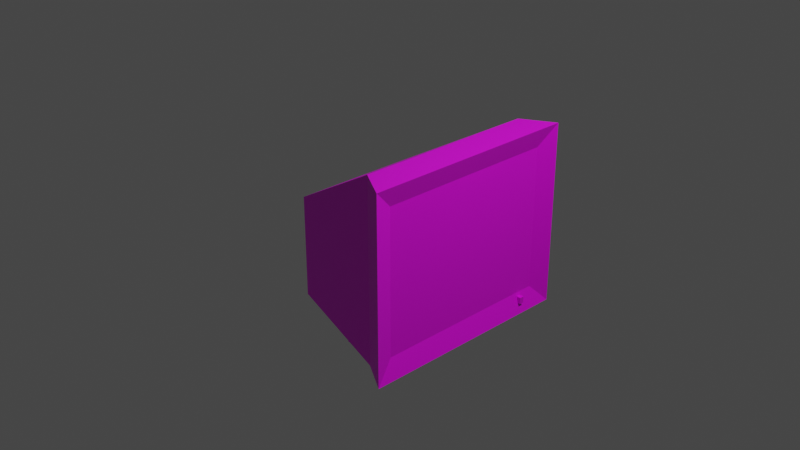 # Source: monitor.blend  (saved by Blender 2.83.19; exported with 4.5.12 LTS)
import bpy
from mathutils import Matrix  # noqa: F401  (used for matrix-valued properties, if any)

bpy.ops.wm.read_factory_settings(use_empty=True)
scene = bpy.context.scene
scene.name = 'Scene'

# ---- collections
col_collection = bpy.data.collections.new('Collection'); scene.collection.children.link(col_collection)

# ---- images (referenced by path relative to the original .blend; pixels are not part of the script)
import os
ASSET_DIR = os.environ.get("B2B_ASSET_DIR", "")  # directory of the original .blend (textures are referenced by path, not embedded)
HERE = os.path.dirname(os.path.abspath(__file__))  # packed textures are extracted next to this script under _unpacked/

def load_image(name, relpath, width, height, colorspace="sRGB"):
    """Load a texture the original file referenced (path relative to the .blend, or extracted next to this script)."""
    p = next((c for c in (os.path.join(HERE, relpath), os.path.join(ASSET_DIR, relpath)) if relpath and os.path.exists(c)), "")
    if p:
        img = bpy.data.images.load(p, check_existing=True)
        img.name = name
    else:  # same state as the original file: an image datablock whose file is absent (Cycles renders it pink)
        img = bpy.data.images.new(name, width, height)
        img.source = "FILE"
        img.filepath = "//" + (relpath or name)
    img.colorspace_settings.name = colorspace
    return img
img_material_001_base_color = load_image('Material.001 Base Color', '', 1024, 1024, 'sRGB')

# ---- materials (node trees are filled in below, after node groups)
mat_material_001 = bpy.data.materials.new('Material.001')
mat_material_001.use_transparent_shadow = False

# ---- material node trees
mat_material_001.use_nodes = True; mat_material_001.node_tree.nodes.clear()
_N = mat_material_001.node_tree.nodes; _L = mat_material_001.node_tree.links
n0 = _N.new('ShaderNodeBsdfPrincipled'); n0.name = 'Principled BSDF'; n0.location = (10, 300)
n0.distribution = 'GGX'
n0.subsurface_method = 'BURLEY'
n0.inputs[3].default_value = 1.45
n0.inputs[27].default_value = (0.0, 0.0, 0.0, 1.0)
n0.inputs[28].default_value = 1.0
n1 = _N.new('ShaderNodeOutputMaterial'); n1.name = 'Material Output'; n1.location = (300, 300)
n2 = _N.new('ShaderNodeTexImage'); n2.name = 'Image Texture'; n2.location = (-280, 280)
n2.image = img_material_001_base_color
_L.new(n0.outputs[0], n1.inputs[0])
_L.new(n2.outputs[0], n0.inputs[0])
n1.is_active_output = True

# ---- world
world_world = bpy.data.worlds.new('World'); scene.world = world_world
world_world.use_nodes = True; world_world.node_tree.nodes.clear()
_N = world_world.node_tree.nodes; _L = world_world.node_tree.links
n0 = _N.new('ShaderNodeOutputWorld'); n0.name = 'World Output'; n0.location = (300, 300)
n1 = _N.new('ShaderNodeBackground'); n1.name = 'Background'; n1.location = (10, 300)
n1.inputs[0].default_value = (0.05088, 0.05088, 0.05088, 1.0)
_L.new(n1.outputs[0], n0.inputs[0])
n0.is_active_output = True
world_world.color = (0.05088, 0.05088, 0.05088)
world_world.use_sun_shadow = False
world_world.sun_shadow_jitter_overblur = 0.0

# ---- cameras
cam_camera = bpy.data.cameras.new('Camera')
cam_camera.clip_end = 100.0
cam_camera.ortho_scale = 7.314

# ---- lights
light_light = bpy.data.lights.new('Light', 'POINT')
light_light.transmission_factor = 0.0
light_light.energy = 1000.0
light_light.shadow_soft_size = 0.1
light_light.shadow_maximum_resolution = 0.006
light_light.use_absolute_resolution = True

# ---- meshes
me_cube_001 = bpy.data.meshes.new('Cube.001')
me_cube_001.from_pydata([(0.6518, -1.0, -1.0), (0.6518, -1.0, 1.0), (0.6518, 1.0, -1.0), (0.6518, 1.0, 1.0), (-0.7203, 0.7623, -0.9241), (-0.7203, -0.6477, -0.9241), (-0.7203, -0.6477, 0.2065), (-0.7203, 0.7623, 0.2065), (0.9315, 0.9858, 0.7819), (0.9315, 0.9858, -0.7819), (0.9315, -0.9858, -0.7819), (0.9315, -0.9858, 0.7819), (-0.4039, -0.5246, -0.8669), (-0.4039, 0.5246, -0.8669), (0.4039, -0.5246, -0.8669), (0.4039, 0.5246, -0.8669), (-0.03573, -0.2655, -1.126), (-0.2948, -0.5246, -0.8671), (-0.03573, 0.2655, -1.126), (-0.2948, 0.5246, -0.8671), (0.2538, -0.2655, -1.097), (0.5129, -0.5246, -0.8671), (0.2538, 0.2655, -1.097), (0.5129, 0.5246, -0.8671), (-0.1784, 0.5686, -1.297), (-0.1784, -0.5686, -1.297), (0.3965, 0.5686, -1.297), (0.3965, -0.5686, -1.297), (-0.03573, 0.2655, -1.236), (-0.03573, -0.2655, -1.236), (0.2538, 0.2655, -1.186), (0.2538, -0.2655, -1.186), (1.0, 1.204, 1.0), (1.0, 1.204, -1.0), (1.0, -1.204, -1.0), (1.0, -1.204, 1.0), (0.7133, 0.827, -0.8179), (0.7133, 0.827, -0.8901), (0.7133, 0.7779, -0.8179), (0.7133, 0.7779, -0.8901), (0.9942, 0.827, -0.8179), (0.9942, 0.827, -0.8901), (0.9942, 0.7779, -0.8179), (0.9942, 0.7779, -0.8901)], [], [(3, 2, 4, 7), (2, 3, 32, 33), (34, 35, 1, 0), (2, 33, 34, 0), (32, 3, 1, 35), (5, 6, 7, 4), (0, 1, 6, 5), (1, 3, 7, 6), (2, 0, 5, 4), (21, 14, 12, 17), (23, 15, 14, 21), (19, 13, 15, 23), (17, 12, 13, 19), (15, 13, 12, 14), (18, 16, 17, 19), (22, 18, 19, 23), (20, 22, 23, 21), (16, 20, 21, 17), (22, 20, 31, 30), (24, 26, 27, 25), (18, 22, 30, 28), (16, 18, 28, 29), (20, 16, 29, 31), (24, 25, 29, 28), (26, 24, 28, 30), (27, 26, 30, 31), (25, 27, 31, 29), (9, 8, 11, 10), (8, 9, 33, 32), (9, 10, 34, 33), (11, 8, 32, 35), (10, 11, 35, 34), (36, 37, 39, 38), (38, 39, 43, 42), (42, 43, 41, 40), (40, 41, 37, 36), (38, 42, 40, 36), (43, 39, 37, 41)])
_uv = me_cube_001.uv_layers.new(name='UVMap')
_uv.uv.foreach_set('vector', [0.625, 0.25, 0.375, 0.25, 0.375, 0.25, 0.625, 0.25, 0.375, 0.25, 0.625, 0.25, 0.625, 0.5, 0.375, 0.5, 0.375, 0.75, 0.625, 0.75, 0.625, 1.0, 0.375, 1.0, 0.125, 0.5, 0.375, 0.5, 0.375, 0.75, 0.125, 0.75, 0.625, 0.5, 0.875, 0.5, 0.875, 0.75, 0.625, 0.75, 0.375, 0.0, 0.625, 0.0, 0.625, 0.25, 0.375, 0.25, 0.375, 1.0, 0.625, 1.0, 0.625, 1.0, 0.375, 1.0, 0.875, 0.75, 0.875, 0.5, 0.875, 0.5, 0.875, 0.75, 0.125, 0.5, 0.125, 0.75, 0.125, 0.75, 0.125, 0.5, 0.6249, 0.75, 0.625, 0.75, 0.625, 1.0, 0.6249, 1.0, 0.6249, 0.5, 0.625, 0.5, 0.625, 0.75, 0.6249, 0.75, 0.6249, 0.25, 0.625, 0.25, 0.625, 0.5, 0.6249, 0.5, 0.6249, 0.0, 0.625, 0.0, 0.625, 0.25, 0.6249, 0.25, 0.625, 0.5, 0.875, 0.5, 0.875, 0.75, 0.625, 0.75, 0.2052, 0.5617, 0.2052, 0.6883, 0.125, 0.75, 0.125, 0.5, 0.2948, 0.5617, 0.2052, 0.5617, 0.125, 0.5, 0.375, 0.5, 0.2948, 0.6883, 0.2948, 0.5617, 0.6249, 0.5, 0.6249, 0.75, 0.2052, 0.6883, 0.2948, 0.6883, 0.375, 0.75, 0.125, 0.75, 0.2948, 0.5617, 0.2948, 0.6883, 0.2948, 0.6883, 0.2948, 0.5617, 0.2161, 0.5702, 0.2839, 0.5702, 0.2839, 0.6798, 0.2161, 0.6798, 0.2052, 0.5617, 0.2948, 0.5617, 0.2948, 0.5617, 0.2052, 0.5617, 0.2052, 0.6883, 0.2052, 0.5617, 0.2052, 0.5617, 0.2052, 0.6883, 0.2948, 0.6883, 0.2052, 0.6883, 0.2052, 0.6883, 0.2948, 0.6883, 0.2161, 0.5702, 0.2161, 0.6798, 0.2052, 0.6883, 0.2052, 0.5617, 0.2839, 0.5702, 0.2161, 0.5702, 0.2052, 0.5617, 0.2948, 0.5617, 0.2839, 0.6798, 0.2839, 0.5702, 0.2948, 0.5617, 0.2948, 0.6883, 0.2161, 0.6798, 0.2839, 0.6798, 0.2948, 0.6883, 0.2052, 0.6883, 0.06633, 0.1223, 0.6602, 0.01288, 1.07, 0.827, 0.003828, 0.9988, 0.5977, 0.5226, 0.4023, 0.5226, 0.375, 0.5, 0.625, 0.5, 0.4023, 0.5226, 0.4023, 0.7274, 0.375, 0.75, 0.375, 0.5, 0.5977, 0.7274, 0.5977, 0.5226, 0.625, 0.5, 0.625, 0.75, 0.4023, 0.7274, 0.5977, 0.7274, 0.625, 0.75, 0.375, 0.75, 0.375, 0.0, 0.625, 0.0, 0.625, 0.25, 0.375, 0.25, 0.375, 0.25, 0.625, 0.25, 0.625, 0.5, 0.375, 0.5, 0.375, 0.5, 0.625, 0.5, 0.625, 0.75, 0.375, 0.75, 0.375, 0.75, 0.625, 0.75, 0.625, 1.0, 0.375, 1.0, 0.125, 0.5, 0.375, 0.5, 0.375, 0.75, 0.125, 0.75, 0.625, 0.5, 0.875, 0.5, 0.875, 0.75, 0.625, 0.75])
_uv.active_render = True
_uv = me_cube_001.uv_layers.new(name='UVMap.001')
_uv.uv.foreach_set('vector', [0.625, 0.25, 0.375, 0.25, 0.375, 0.25, 0.625, 0.25, 0.375, 0.25, 0.625, 0.25, 0.625, 0.5, 0.375, 0.5, 0.375, 0.75, 0.625, 0.75, 0.625, 1.0, 0.375, 1.0, 0.125, 0.5, 0.375, 0.5, 0.375, 0.75, 0.125, 0.75, 0.625, 0.5, 0.875, 0.5, 0.875, 0.75, 0.625, 0.75, 0.375, 0.0, 0.625, 0.0, 0.625, 0.25, 0.375, 0.25, 0.375, 1.0, 0.625, 1.0, 0.625, 1.0, 0.375, 1.0, 0.875, 0.75, 0.875, 0.5, 0.875, 0.5, 0.875, 0.75, 0.125, 0.5, 0.125, 0.75, 0.125, 0.75, 0.125, 0.5, 0.6249, 0.75, 0.625, 0.75, 0.625, 1.0, 0.6249, 1.0, 0.6249, 0.5, 0.625, 0.5, 0.625, 0.75, 0.6249, 0.75, 0.6249, 0.25, 0.625, 0.25, 0.625, 0.5, 0.6249, 0.5, 0.6249, 0.0, 0.625, 0.0, 0.625, 0.25, 0.6249, 0.25, 0.625, 0.5, 0.875, 0.5, 0.875, 0.75, 0.625, 0.75, 0.2052, 0.5617, 0.2052, 0.6883, 0.125, 0.75, 0.125, 0.5, 0.2948, 0.5617, 0.2052, 0.5617, 0.125, 0.5, 0.375, 0.5, 0.2948, 0.6883, 0.2948, 0.5617, 0.6249, 0.5, 0.6249, 0.75, 0.2052, 0.6883, 0.2948, 0.6883, 0.375, 0.75, 0.125, 0.75, 0.2948, 0.5617, 0.2948, 0.6883, 0.2948, 0.6883, 0.2948, 0.5617, 0.2161, 0.5702, 0.2839, 0.5702, 0.2839, 0.6798, 0.2161, 0.6798, 0.2052, 0.5617, 0.2948, 0.5617, 0.2948, 0.5617, 0.2052, 0.5617, 0.2052, 0.6883, 0.2052, 0.5617, 0.2052, 0.5617, 0.2052, 0.6883, 0.2948, 0.6883, 0.2052, 0.6883, 0.2052, 0.6883, 0.2948, 0.6883, 0.2161, 0.5702, 0.2161, 0.6798, 0.2052, 0.6883, 0.2052, 0.5617, 0.2839, 0.5702, 0.2161, 0.5702, 0.2052, 0.5617, 0.2948, 0.5617, 0.2839, 0.6798, 0.2839, 0.5702, 0.2948, 0.5617, 0.2948, 0.6883, 0.2161, 0.6798, 0.2839, 0.6798, 0.2948, 0.6883, 0.2052, 0.6883, 0.06633, 0.1223, 0.6602, 0.01288, 1.07, 0.827, 0.003828, 0.9988, 0.5977, 0.5226, 0.4023, 0.5226, 0.375, 0.5, 0.625, 0.5, 0.4023, 0.5226, 0.4023, 0.7274, 0.375, 0.75, 0.375, 0.5, 0.5977, 0.7274, 0.5977, 0.5226, 0.625, 0.5, 0.625, 0.75, 0.4023, 0.7274, 0.5977, 0.7274, 0.625, 0.75, 0.375, 0.75, 0.375, 0.0, 0.625, 0.0, 0.625, 0.25, 0.375, 0.25, 0.375, 0.25, 0.625, 0.25, 0.625, 0.5, 0.375, 0.5, 0.375, 0.5, 0.625, 0.5, 0.625, 0.75, 0.375, 0.75, 0.375, 0.75, 0.625, 0.75, 0.625, 1.0, 0.375, 1.0, 0.125, 0.5, 0.375, 0.5, 0.375, 0.75, 0.125, 0.75, 0.625, 0.5, 0.875, 0.5, 0.875, 0.75, 0.625, 0.75])
_ca = me_cube_001.color_attributes.new('Col', 'BYTE_COLOR', 'CORNER')
_ca.data.foreach_set('color', [1.0, 1.0, 1.0, 1.0, 1.0, 1.0, 1.0, 1.0, 1.0, 1.0, 1.0, 1.0, 1.0, 1.0, 1.0, 1.0, 1.0, 1.0, 1.0, 1.0, 1.0, 1.0, 1.0, 1.0, 1.0, 1.0, 1.0, 1.0, 1.0, 1.0, 1.0, 1.0, 1.0, 1.0, 1.0, 1.0, 1.0, 1.0, 1.0, 1.0, 1.0, 1.0, 1.0, 1.0, 1.0, 1.0, 1.0, 1.0, 1.0, 1.0, 1.0, 1.0, 1.0, 1.0, 1.0, 1.0, 1.0, 1.0, 1.0, 1.0, 1.0, 1.0, 1.0, 1.0, 1.0, 1.0, 1.0, 1.0, 1.0, 1.0, 1.0, 1.0, 1.0, 1.0, 1.0, 1.0, 1.0, 1.0, 1.0, 1.0, 1.0, 1.0, 1.0, 1.0, 1.0, 1.0, 1.0, 1.0, 1.0, 1.0, 1.0, 1.0, 1.0, 1.0, 1.0, 1.0, 1.0, 1.0, 1.0, 1.0, 1.0, 1.0, 1.0, 1.0, 1.0, 1.0, 1.0, 1.0, 1.0, 1.0, 1.0, 1.0, 1.0, 1.0, 1.0, 1.0, 1.0, 1.0, 1.0, 1.0, 1.0, 1.0, 1.0, 1.0, 1.0, 1.0, 1.0, 1.0, 1.0, 1.0, 1.0, 1.0, 1.0, 1.0, 1.0, 1.0, 1.0, 1.0, 1.0, 1.0, 1.0, 1.0, 1.0, 1.0, 1.0, 1.0, 1.0, 1.0, 1.0, 1.0, 1.0, 1.0, 1.0, 1.0, 1.0, 1.0, 1.0, 1.0, 1.0, 1.0, 1.0, 1.0, 1.0, 1.0, 1.0, 1.0, 1.0, 1.0, 1.0, 1.0, 1.0, 1.0, 1.0, 1.0, 1.0, 1.0, 1.0, 1.0, 1.0, 1.0, 1.0, 1.0, 1.0, 1.0, 1.0, 1.0, 1.0, 1.0, 1.0, 1.0, 1.0, 1.0, 1.0, 1.0, 1.0, 1.0, 1.0, 1.0, 1.0, 1.0, 1.0, 1.0, 1.0, 1.0, 1.0, 1.0, 1.0, 1.0, 1.0, 1.0, 1.0, 1.0, 1.0, 1.0, 1.0, 1.0, 1.0, 1.0, 1.0, 1.0, 1.0, 1.0, 1.0, 1.0, 1.0, 1.0, 1.0, 1.0, 1.0, 1.0, 1.0, 1.0, 1.0, 1.0, 1.0, 1.0, 1.0, 1.0, 1.0, 1.0, 1.0, 1.0, 1.0, 1.0, 1.0, 1.0, 1.0, 1.0, 1.0, 1.0, 1.0, 1.0, 1.0, 1.0, 1.0, 1.0, 1.0, 1.0, 1.0, 1.0, 1.0, 1.0, 1.0, 1.0, 1.0, 1.0, 1.0, 1.0, 1.0, 1.0, 1.0, 1.0, 1.0, 1.0, 1.0, 1.0, 1.0, 1.0, 1.0, 1.0, 1.0, 1.0, 1.0, 1.0, 1.0, 1.0, 1.0, 1.0, 1.0, 1.0, 1.0, 1.0, 1.0, 1.0, 1.0, 1.0, 1.0, 1.0, 1.0, 1.0, 1.0, 1.0, 1.0, 1.0, 1.0, 1.0, 1.0, 1.0, 1.0, 1.0, 1.0, 1.0, 1.0, 1.0, 1.0, 1.0, 1.0, 1.0, 1.0, 1.0, 1.0, 1.0, 1.0, 1.0, 1.0, 1.0, 1.0, 1.0, 1.0, 1.0, 1.0, 1.0, 1.0, 1.0, 1.0, 1.0, 1.0, 1.0, 1.0, 1.0, 1.0, 1.0, 1.0, 1.0, 1.0, 1.0, 1.0, 1.0, 1.0, 1.0, 1.0, 1.0, 1.0, 1.0, 1.0, 1.0, 1.0, 1.0, 1.0, 1.0, 1.0, 1.0, 1.0, 1.0, 1.0, 1.0, 1.0, 1.0, 1.0, 1.0, 1.0, 1.0, 1.0, 1.0, 1.0, 1.0, 1.0, 1.0, 1.0, 1.0, 1.0, 1.0, 1.0, 1.0, 1.0, 1.0, 1.0, 1.0, 1.0, 1.0, 1.0, 1.0, 1.0, 1.0, 1.0, 1.0, 1.0, 1.0, 1.0, 1.0, 1.0, 1.0, 1.0, 1.0, 1.0, 1.0, 1.0, 1.0, 1.0, 1.0, 1.0, 1.0, 1.0, 1.0, 1.0, 1.0, 1.0, 1.0, 1.0, 1.0, 1.0, 1.0, 1.0, 1.0, 1.0, 1.0, 1.0, 1.0, 1.0, 1.0, 1.0, 1.0, 1.0, 1.0, 1.0, 1.0, 1.0, 1.0, 1.0, 1.0, 1.0, 1.0, 1.0, 1.0, 1.0, 1.0, 1.0, 1.0, 1.0, 1.0, 1.0, 1.0, 1.0, 1.0, 1.0, 1.0, 1.0, 1.0, 1.0, 1.0, 1.0, 1.0, 1.0, 1.0, 1.0, 1.0, 1.0, 1.0, 1.0, 1.0, 1.0, 1.0, 1.0, 1.0, 1.0, 1.0, 1.0, 1.0, 1.0, 1.0, 1.0, 1.0, 1.0, 1.0, 1.0, 1.0, 1.0, 1.0, 1.0, 1.0, 1.0, 1.0, 1.0, 1.0, 1.0, 1.0, 1.0, 1.0, 1.0, 1.0, 1.0, 1.0, 1.0, 1.0, 1.0, 1.0, 1.0, 1.0, 1.0, 1.0, 1.0, 1.0, 1.0, 1.0, 1.0, 1.0, 1.0, 1.0, 1.0, 1.0, 1.0, 1.0, 1.0, 1.0, 1.0, 1.0, 1.0, 1.0, 1.0, 1.0, 1.0, 1.0, 1.0, 1.0, 1.0, 1.0, 1.0, 1.0, 1.0, 1.0, 1.0, 1.0, 1.0, 1.0, 1.0, 1.0, 1.0, 1.0, 1.0, 1.0, 1.0, 1.0, 1.0, 1.0, 1.0, 1.0, 1.0, 1.0, 1.0, 1.0, 1.0, 1.0, 1.0, 1.0, 1.0, 1.0, 1.0, 1.0, 1.0, 1.0, 1.0, 1.0, 1.0, 1.0, 1.0, 1.0, 1.0, 1.0, 1.0, 1.0, 1.0, 1.0, 1.0, 1.0, 1.0, 1.0, 1.0, 1.0, 1.0, 1.0, 1.0, 1.0, 1.0, 1.0, 1.0, 1.0, 1.0, 1.0, 1.0, 1.0, 1.0, 1.0, 1.0, 1.0, 1.0, 1.0, 1.0, 1.0])
me_cube_001.materials.append(mat_material_001)
me_cube_001.use_remesh_fix_poles = True
me_cube_001.use_remesh_preserve_attributes = False
me_cube_001.use_mirror_vertex_groups = False
me_cube_001.use_paint_bone_selection = False
me_cube_001.use_paint_mask = True
me_cube_001.update()

# ---- objects
ob_light = bpy.data.objects.new('Light', light_light)
ob_camera = bpy.data.objects.new('Camera', cam_camera)
ob_cube = bpy.data.objects.new('Cube', me_cube_001)

# ---- transforms, parenting, visibility, modifiers, constraints
ob_light.location = (4.076, 1.005, 5.904)
ob_light.rotation_euler = (0.6503, 0.05522, 1.866)
ob_light.lock_rotations_4d = False
ob_light.empty_display_type = 'ARROWS'
ob_light.color = (0.0, 0.0, 0.0, 0.0)
ob_light.lineart.crease_threshold = 0.0
ob_camera.location = (7.359, -6.926, 4.958)
ob_camera.rotation_euler = (1.109, 0.0, 0.8149)
ob_camera.lock_rotations_4d = False
ob_camera.empty_display_type = 'ARROWS'
ob_camera.color = (0.0, 0.0, 0.0, 0.0)
ob_camera.display_type = 'WIRE'
ob_camera.lineart.crease_threshold = 0.0
ob_cube.location = (0.0, 0.0, 0.0)
ob_cube.lineart.crease_threshold = 0.0
_vg = ob_cube.vertex_groups.new(name='Group')

# ---- collection membership
col_collection.objects.link(ob_light)
col_collection.objects.link(ob_camera)
col_collection.objects.link(ob_cube)

# ---- scene / render settings (as saved in the file)
scene.camera = ob_camera
scene.frame_start = 1; scene.frame_end = 250; scene.frame_set(149)
scene.render.engine = 'BLENDER_EEVEE_NEXT'
scene.cycles.use_denoising = False
scene.cycles.samples = 128
scene.cycles.sampling_pattern = 'TABULATED_SOBOL'
scene.cycles.use_adaptive_sampling = False
scene.cycles.use_light_tree = False
scene.view_settings.view_transform = 'Filmic'
bpy.context.view_layer.update()
